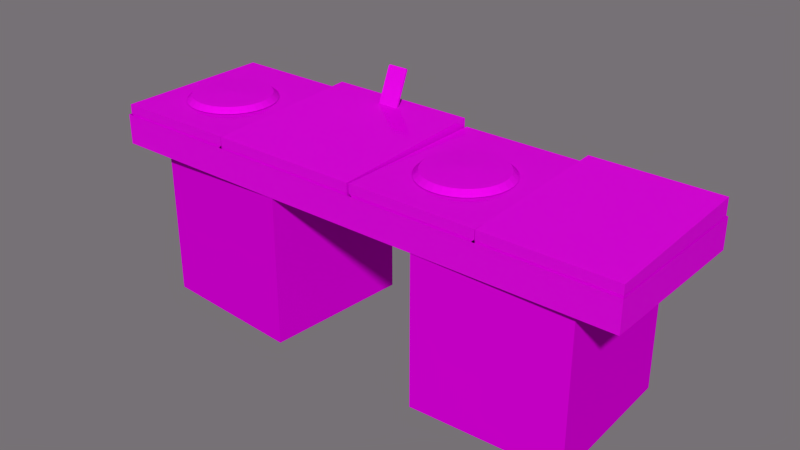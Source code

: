 # Source: dj_set_reduced.blend  (saved by Blender 2.79.0; exported with 4.5.12 LTS)
import bpy
from mathutils import Matrix  # noqa: F401  (used for matrix-valued properties, if any)

bpy.ops.wm.read_factory_settings(use_empty=True)
scene = bpy.context.scene
scene.name = 'Scene'

# ---- collections
col_collection_1 = bpy.data.collections.new('Collection 1'); scene.collection.children.link(col_collection_1)

# ---- images (referenced by path relative to the original .blend; pixels are not part of the script)
import os
ASSET_DIR = os.environ.get("B2B_ASSET_DIR", "")  # directory of the original .blend (textures are referenced by path, not embedded)
HERE = os.path.dirname(os.path.abspath(__file__))  # packed textures are extracted next to this script under _unpacked/

def load_image(name, relpath, width, height, colorspace="sRGB"):
    """Load a texture the original file referenced (path relative to the .blend, or extracted next to this script)."""
    p = next((c for c in (os.path.join(HERE, relpath), os.path.join(ASSET_DIR, relpath)) if relpath and os.path.exists(c)), "")
    if p:
        img = bpy.data.images.load(p, check_existing=True)
        img.name = name
    else:  # same state as the original file: an image datablock whose file is absent (Cycles renders it pink)
        img = bpy.data.images.new(name, width, height)
        img.source = "FILE"
        img.filepath = "//" + (relpath or name)
    img.colorspace_settings.name = colorspace
    return img
img_dj_mixer_bd_png = load_image('DJ_mixer_BD.png', 'DJ_mixer_BD.png', 1024, 1024, 'sRGB')

# ---- materials (node trees are filled in below, after node groups)
mat_roulettes = bpy.data.materials.new('Roulettes')
mat_roulettes.alpha_threshold = 0.0
mat_roulettes.diffuse_color = (0.04677, 0.05, 0.04901, 1.0)
mat_roulettes.roughness = 0.5
mat_roulettes.line_color = (0.0, 0.0, 0.0, 1.0)
mat_black = bpy.data.materials.new('Black')
mat_black.alpha_threshold = 0.0
mat_black.diffuse_color = (0.006728, 0.007193, 0.00705, 1.0)
mat_black.roughness = 0.5
mat_black.line_color = (0.0, 0.0, 0.0, 1.0)
mat_disc1 = bpy.data.materials.new('Disc1')
mat_disc1.alpha_threshold = 0.0
mat_disc1.diffuse_color = (0.09214, 0.0985, 0.09655, 1.0)
mat_disc1.roughness = 0.5
mat_disc1.line_color = (0.0, 0.0, 0.0, 1.0)
mat_fly = bpy.data.materials.new('Fly')
mat_fly.alpha_threshold = 0.0
mat_fly.diffuse_color = (0.218, 0.233, 0.2284, 1.0)
mat_fly.roughness = 0.5
mat_fly.line_color = (0.0, 0.0, 0.0, 1.0)

# ---- material node trees
mat_roulettes.use_nodes = True; mat_roulettes.node_tree.nodes.clear()
_N = mat_roulettes.node_tree.nodes; _L = mat_roulettes.node_tree.links
n0 = _N.new('ShaderNodeOutputMaterial'); n0.name = 'Material Output'; n0.location = (300, 300)
n0.width = 120
n1 = _N.new('ShaderNodeBsdfDiffuse'); n1.name = 'Diffuse BSDF'; n1.location = (10, 300)
n1.inputs[0].default_value = (0.4533, 0.4533, 0.4533, 1.0)
_L.new(n1.outputs[0], n0.inputs[0])
n0.is_active_output = True
mat_black.use_nodes = True; mat_black.node_tree.nodes.clear()
_N = mat_black.node_tree.nodes; _L = mat_black.node_tree.links
n0 = _N.new('ShaderNodeOutputMaterial'); n0.name = 'Material Output'; n0.location = (300, 300)
n0.width = 120
n1 = _N.new('ShaderNodeBsdfDiffuse'); n1.name = 'Diffuse BSDF'; n1.location = (10, 300)
n1.inputs[0].default_value = (0.05999, 0.05999, 0.05999, 1.0)
_L.new(n1.outputs[0], n0.inputs[0])
n0.is_active_output = True
mat_disc1.use_nodes = True; mat_disc1.node_tree.nodes.clear()
_N = mat_disc1.node_tree.nodes; _L = mat_disc1.node_tree.links
n0 = _N.new('ShaderNodeBsdfDiffuse'); n0.name = 'Diffuse BSDF'; n0.location = (-32, 300)
n1 = _N.new('ShaderNodeOutputMaterial'); n1.name = 'Material Output'; n1.location = (748, 266)
n1.width = 120
n2 = _N.new('ShaderNodeTexImage'); n2.name = 'Image Texture'; n2.location = (-608, 163)
n2.width = 150
n2.image = img_dj_mixer_bd_png
n3 = _N.new('ShaderNodeMixShader'); n3.name = 'Mix Shader'; n3.location = (273, 273)
n3.width = 150
n3.inputs[0].default_value = 0.75
n4 = _N.new('ShaderNodeBsdfAnisotropic'); n4.name = 'Glossy BSDF'; n4.location = (-63, 111)
n4.distribution = 'BECKMANN'
n4.inputs[0].default_value = (0.04677, 0.05, 0.04901, 1.0)
n4.inputs[1].default_value = 0.1414
_L.new(n0.outputs[0], n3.inputs[2])
_L.new(n4.outputs[0], n3.inputs[1])
_L.new(n3.outputs[0], n1.inputs[0])
_L.new(n2.outputs[0], n0.inputs[0])
n1.is_active_output = True
mat_fly.use_nodes = True; mat_fly.node_tree.nodes.clear()
_N = mat_fly.node_tree.nodes; _L = mat_fly.node_tree.links
n0 = _N.new('ShaderNodeOutputMaterial'); n0.name = 'Material Output'; n0.location = (300, 300)
n0.width = 120
n1 = _N.new('ShaderNodeBsdfDiffuse'); n1.name = 'Diffuse BSDF'; n1.location = (10, 300)
n2 = _N.new('ShaderNodeTexCoord'); n2.name = 'Texture Coordinate'; n2.location = (-704, 168)
n2.width = 150
n3 = _N.new('ShaderNodeTexImage'); n3.name = 'Image Texture'; n3.location = (-499, 212)
n3.width = 150
n3.image = img_dj_mixer_bd_png
n4 = _N.new('ShaderNodeHueSaturation'); n4.name = 'Hue Saturation Value'; n4.location = (-212, 222)
n4.inputs[2].default_value = 0.696
_L.new(n1.outputs[0], n0.inputs[0])
_L.new(n3.outputs[0], n4.inputs[4])
_L.new(n2.outputs[2], n3.inputs[0])
_L.new(n4.outputs[0], n1.inputs[0])
n0.is_active_output = True

# ---- world
world_world = bpy.data.worlds.new('World'); scene.world = world_world
world_world.use_nodes = True; world_world.node_tree.nodes.clear()
_N = world_world.node_tree.nodes; _L = world_world.node_tree.links
n0 = _N.new('ShaderNodeOutputWorld'); n0.name = 'World Output'; n0.location = (300, 300)
n0.width = 120
n1 = _N.new('ShaderNodeBackground'); n1.name = 'Background'; n1.location = (10, 300)
n1.width = 150
n1.inputs[0].default_value = (0.214, 0.1958, 0.2114, 1.0)
n1.inputs[1].default_value = 0.85
_L.new(n1.outputs[0], n0.inputs[0])
n0.is_active_output = True
world_world.color = (0.05088, 0.05088, 0.05088)
world_world.use_sun_shadow = False
world_world.sun_shadow_jitter_overblur = 0.0
world_world.cycles.sampling_method = 'MANUAL'
world_world.light_settings.ao_factor = 0.2

# ---- meshes
me_fly_sol_003 = bpy.data.meshes.new('Fly_sol.003')
me_fly_sol_003.from_pydata([(-0.935, -0.2651, 0.3089), (-0.3172, -0.2643, 0.3089), (-0.3181, 0.3535, 0.3089), (-0.9359, 0.3527, 0.3089), (-0.935, -0.2651, -0.3089), (-0.3172, -0.2643, -0.3089), (-0.3181, 0.3535, -0.3089), (-0.9359, 0.3527, -0.3089), (0.9359, 0.2604, 0.3089), (0.3219, 0.3293, 0.3089), (0.253, -0.2846, 0.3089), (0.867, -0.3535, 0.3089), (0.9359, 0.2604, -0.3089), (0.3219, 0.3293, -0.3089), (0.253, -0.2846, -0.3089), (0.867, -0.3535, -0.3089)], [], [(4, 0, 3, 7), (0, 4, 5, 1), (6, 2, 1, 5), (7, 3, 2, 6), (3, 0, 1, 2), (7, 6, 5, 4), (12, 8, 11, 15), (8, 12, 13, 9), (14, 10, 9, 13), (15, 11, 10, 14), (11, 8, 9, 10), (15, 14, 13, 12)])
me_fly_sol_003.polygons.foreach_set('material_index', [3, 3, 3, 3, 3, 3, 3, 3, 3, 3, 3, 3])
_uv = me_fly_sol_003.uv_layers.new(name='UVTex')
_uv.uv.foreach_set('vector', [0.03079, 0.2536, 0.03079, 0.3901, 0.1465, 0.3901, 0.1465, 0.2536, 0.1477, 0.3902, 0.1477, 0.2533, 0.03158, 0.2533, 0.03158, 0.3902, 0.1487, 0.2536, 0.1487, 0.3901, 0.03138, 0.3901, 0.03138, 0.2536, 0.1479, 0.2533, 0.1479, 0.3902, 0.03173, 0.3902, 0.03173, 0.2533, 0.1644, 0.3911, 0.1646, 0.2522, 0.3206, 0.2525, 0.3204, 0.3913, 0.228, 0.1839, 0.2826, 0.1839, 0.2827, 0.1293, 0.228, 0.1293, 0.03079, 0.2536, 0.03079, 0.3901, 0.1465, 0.3901, 0.1465, 0.2536, 0.1477, 0.3902, 0.1477, 0.2533, 0.03158, 0.2533, 0.03158, 0.3902, 0.1487, 0.2536, 0.1487, 0.3901, 0.03138, 0.3901, 0.03138, 0.2536, 0.1479, 0.2533, 0.1479, 0.3902, 0.03173, 0.3902, 0.03173, 0.2533, 0.1644, 0.3911, 0.1646, 0.2522, 0.3206, 0.2525, 0.3204, 0.3913, 0.228, 0.1839, 0.2826, 0.1839, 0.2827, 0.1293, 0.228, 0.1293])
_ca = me_fly_sol_003.color_attributes.new('Col', 'BYTE_COLOR', 'CORNER')
_ca.data.foreach_set('color', [1.0, 1.0, 1.0, 1.0, 1.0, 1.0, 1.0, 1.0, 1.0, 1.0, 1.0, 1.0, 1.0, 1.0, 1.0, 1.0, 1.0, 1.0, 1.0, 1.0, 1.0, 1.0, 1.0, 1.0, 1.0, 1.0, 1.0, 1.0, 1.0, 1.0, 1.0, 1.0, 1.0, 1.0, 1.0, 1.0, 1.0, 1.0, 1.0, 1.0, 1.0, 1.0, 1.0, 1.0, 1.0, 1.0, 1.0, 1.0, 1.0, 1.0, 1.0, 1.0, 1.0, 1.0, 1.0, 1.0, 1.0, 1.0, 1.0, 1.0, 1.0, 1.0, 1.0, 1.0, 1.0, 1.0, 1.0, 1.0, 1.0, 1.0, 1.0, 1.0, 1.0, 1.0, 1.0, 1.0, 1.0, 1.0, 1.0, 1.0, 1.0, 1.0, 1.0, 1.0, 1.0, 1.0, 1.0, 1.0, 1.0, 1.0, 1.0, 1.0, 1.0, 1.0, 1.0, 1.0, 1.0, 1.0, 1.0, 1.0, 1.0, 1.0, 1.0, 1.0, 1.0, 1.0, 1.0, 1.0, 1.0, 1.0, 1.0, 1.0, 1.0, 1.0, 1.0, 1.0, 1.0, 1.0, 1.0, 1.0, 1.0, 1.0, 1.0, 1.0, 1.0, 1.0, 1.0, 1.0, 1.0, 1.0, 1.0, 1.0, 1.0, 1.0, 1.0, 1.0, 1.0, 1.0, 1.0, 1.0, 1.0, 1.0, 1.0, 1.0, 1.0, 1.0, 1.0, 1.0, 1.0, 1.0, 1.0, 1.0, 1.0, 1.0, 1.0, 1.0, 1.0, 1.0, 1.0, 1.0, 1.0, 1.0, 1.0, 1.0, 1.0, 1.0, 1.0, 1.0, 1.0, 1.0, 1.0, 1.0, 1.0, 1.0, 1.0, 1.0, 1.0, 1.0, 1.0, 1.0, 1.0, 1.0, 1.0, 1.0, 1.0, 1.0, 1.0, 1.0, 1.0, 1.0, 1.0, 1.0])
me_fly_sol_003.materials.append(mat_roulettes)
me_fly_sol_003.materials.append(mat_black)
me_fly_sol_003.materials.append(mat_disc1)
me_fly_sol_003.materials.append(mat_fly)
me_fly_sol_003.use_remesh_preserve_volume = False
me_fly_sol_003.use_remesh_preserve_attributes = False
me_fly_sol_003.use_mirror_vertex_groups = False
me_fly_sol_003.update()
me_iphone_module = bpy.data.meshes.new('Iphone_module')
me_iphone_module.from_pydata([(1.0, -1.0, 0.0), (-1.0, -1.0, 0.0), (1.0, 1.0, 0.1003), (-1.0, 1.0, 0.1003), (1.0, -1.0, -0.1078), (-1.0, -1.0, -0.1078), (1.0, 1.0, -0.1078), (-1.0, 1.0, -0.1078), (1.0, -1.0, -0.224), (-1.0, -1.0, -0.224), (1.0, 1.0, -0.224), (-1.0, 1.0, -0.224), (1.0, -1.0, -0.3318), (-1.0, -1.0, -0.3318), (1.0, 1.0, -0.3318), (-1.0, 1.0, -0.3318), (0.1441, 0.9305, 0.5166), (0.1441, 0.7484, 0.08501), (-0.1299, 0.9305, 0.5166), (-0.1299, 0.7484, 0.08501), (0.1485, 0.9211, 0.4945), (0.1485, 0.7577, 0.1071), (-0.1343, 0.9211, 0.4945), (-0.1343, 0.7577, 0.1071), (-0.1118, 0.7454, 0.07801), (0.1259, 0.7454, 0.07801), (0.1259, 0.9334, 0.5236), (-0.1118, 0.9334, 0.5236), (0.1441, 0.953, 0.5071), (-0.1299, 0.953, 0.5071), (0.1441, 0.7709, 0.07551), (-0.1299, 0.7709, 0.07551), (0.1485, 0.9437, 0.485), (0.1485, 0.7803, 0.09761), (-0.1343, 0.9437, 0.485), (-0.1343, 0.7803, 0.09761), (-0.1118, 0.768, 0.06851), (0.1259, 0.768, 0.06851), (0.1259, 0.9559, 0.5141), (-0.1118, 0.9559, 0.5141), (4.4, 1.03, -0.5054), (-2.713, 1.03, -0.5054), (4.4, 1.03, -0.1275), (-2.713, 1.03, -0.1275), (4.4, -1.019, -0.5054), (-2.713, -1.019, -0.5054), (4.4, -1.019, -0.1275), (-2.713, -1.019, -0.1275), (4.4, 0.8663, -0.5054), (4.4, -0.8761, -0.5054), (4.4, 0.8663, -0.1275), (4.4, -0.8761, -0.1275), (-2.713, 0.8663, -0.1275), (-2.713, -0.8761, -0.1275), (-2.713, 0.8663, -0.5054), (-2.713, -0.8761, -0.5054), (2.704, -0.9973, -3.109e-08), (1.027, -0.9973, 3.109e-08), (2.704, 1.003, -3.109e-08), (1.027, 1.003, 3.109e-08), (2.704, -0.9973, -0.1078), (1.027, -0.9973, -0.1078), (2.704, 1.003, -0.1078), (1.027, 1.003, -0.1078), (2.578, -0.9973, -0.224), (1.152, -0.9973, -0.224), (2.578, 1.003, -0.224), (1.152, 1.003, -0.224), (2.578, -0.9973, -0.3318), (1.152, -0.9973, -0.3318), (2.578, 1.003, -0.3318), (1.152, 1.003, -0.3318), (2.286, 0.3161, 0.006181), (2.199, 0.3876, 0.006181), (2.098, 0.4416, 0.006181), (1.988, 0.4761, 0.006181), (1.874, 0.4896, 0.006181), (1.758, 0.4818, 0.006181), (1.647, 0.4528, 0.006181), (1.543, 0.4039, 0.006181), (1.452, 0.3368, 0.006181), (1.376, 0.2543, 0.006181), (1.319, 0.1593, 0.006181), (1.282, 0.05567, 0.006181), (1.268, -0.0527, 0.006181), (1.276, -0.1616, 0.006181), (1.307, -0.267, 0.006181), (1.359, -0.3646, 0.006181), (1.43, -0.4508, 0.006181), (1.517, -0.5223, 0.006181), (1.618, -0.5763, 0.006181), (1.728, -0.6108, 0.006181), (1.843, -0.6243, 0.006181), (1.958, -0.6165, 0.006181), (2.07, -0.5875, 0.006181), (2.173, -0.5386, 0.006181), (2.264, -0.4715, 0.006181), (2.34, -0.389, 0.006181), (2.397, -0.294, 0.006181), (2.434, -0.1904, 0.006181), (2.448, -0.08199, 0.006181), (2.44, 0.02695, 0.006181), (2.409, 0.1323, 0.006181), (2.357, 0.2299, 0.006181), (2.235, 0.2699, 0.07113), (2.158, 0.3328, 0.07113), (2.069, 0.3803, 0.07113), (1.973, 0.4106, 0.07113), (1.872, 0.4225, 0.07113), (1.77, 0.4156, 0.07113), (1.672, 0.3902, 0.07113), (1.581, 0.3471, 0.07113), (1.501, 0.2881, 0.07113), (1.434, 0.2155, 0.07113), (1.384, 0.132, 0.07113), (1.352, 0.04085, 0.07113), (1.339, -0.05447, 0.07113), (1.346, -0.1503, 0.07113), (1.373, -0.2429, 0.07113), (1.419, -0.3288, 0.07113), (1.481, -0.4046, 0.07113), (1.558, -0.4675, 0.07113), (1.647, -0.515, 0.07113), (1.743, -0.5453, 0.07113), (1.844, -0.5572, 0.07113), (1.946, -0.5503, 0.07113), (2.044, -0.5249, 0.07113), (2.135, -0.4818, 0.07113), (2.215, -0.4228, 0.07113), (2.282, -0.3502, 0.07113), (2.332, -0.2667, 0.07113), (2.364, -0.1755, 0.07113), (2.377, -0.08023, 0.07113), (2.37, 0.01559, 0.07113), (2.343, 0.1082, 0.07113), (2.297, 0.1941, 0.07113), (1.858, -0.06735, 0.08467), (4.388, -0.9973, -2.695e-07), (2.711, -0.9973, -2.073e-07), (4.388, 1.003, 0.09103), (2.711, 1.003, 0.09103), (4.388, -0.9973, -0.1078), (2.711, -0.9973, -0.1078), (4.388, 1.003, -0.1078), (2.711, 1.003, -0.1078), (4.388, -0.9973, -0.224), (2.711, -0.9973, -0.224), (4.388, 1.003, -0.224), (2.711, 1.003, -0.224), (4.388, -0.9973, -0.3318), (2.711, -0.9973, -0.3318), (4.388, 1.003, -0.3318), (2.711, 1.003, -0.3318), (-1.011, -0.9973, -3.109e-08), (-2.688, -0.9973, 3.109e-08), (-1.011, 1.003, -3.109e-08), (-2.688, 1.003, 3.109e-08), (-1.011, -0.9973, -0.1078), (-2.688, -0.9973, -0.1078), (-1.011, 1.003, -0.1078), (-2.688, 1.003, -0.1078), (-1.137, -0.9973, -0.224), (-2.563, -0.9973, -0.224), (-1.137, 1.003, -0.224), (-2.563, 1.003, -0.224), (-1.137, -0.9973, -0.3318), (-2.563, -0.9973, -0.3318), (-1.137, 1.003, -0.3318), (-2.563, 1.003, -0.3318), (-1.429, 0.3161, 0.006181), (-1.516, 0.3876, 0.006181), (-1.617, 0.4416, 0.006181), (-1.727, 0.4761, 0.006181), (-1.841, 0.4896, 0.006181), (-1.957, 0.4818, 0.006181), (-2.068, 0.4528, 0.006181), (-2.172, 0.4039, 0.006181), (-2.263, 0.3368, 0.006181), (-2.339, 0.2543, 0.006181), (-2.396, 0.1593, 0.006181), (-2.433, 0.05567, 0.006181), (-2.447, -0.0527, 0.006181), (-2.439, -0.1616, 0.006181), (-2.408, -0.267, 0.006181), (-2.356, -0.3646, 0.006181), (-2.285, -0.4508, 0.006181), (-2.198, -0.5223, 0.006181), (-2.097, -0.5763, 0.006181), (-1.987, -0.6108, 0.006181), (-1.872, -0.6243, 0.006181), (-1.757, -0.6165, 0.006181), (-1.645, -0.5875, 0.006181), (-1.542, -0.5386, 0.006181), (-1.451, -0.4715, 0.006181), (-1.375, -0.389, 0.006181), (-1.318, -0.294, 0.006181), (-1.281, -0.1904, 0.006181), (-1.267, -0.08199, 0.006181), (-1.275, 0.02695, 0.006181), (-1.306, 0.1323, 0.006181), (-1.358, 0.2299, 0.006181), (-1.48, 0.2699, 0.07113), (-1.557, 0.3328, 0.07113), (-1.646, 0.3803, 0.07113), (-1.742, 0.4106, 0.07113), (-1.843, 0.4225, 0.07113), (-1.945, 0.4156, 0.07113), (-2.043, 0.3902, 0.07113), (-2.134, 0.3471, 0.07113), (-2.214, 0.2881, 0.07113), (-2.281, 0.2155, 0.07113), (-2.331, 0.132, 0.07113), (-2.363, 0.04085, 0.07113), (-2.376, -0.05447, 0.07113), (-2.368, -0.1503, 0.07113), (-2.342, -0.2429, 0.07113), (-2.296, -0.3288, 0.07113), (-2.233, -0.4046, 0.07113), (-2.157, -0.4675, 0.07113), (-2.068, -0.515, 0.07113), (-1.971, -0.5453, 0.07113), (-1.87, -0.5572, 0.07113), (-1.769, -0.5503, 0.07113), (-1.671, -0.5249, 0.07113), (-1.58, -0.4818, 0.07113), (-1.5, -0.4228, 0.07113), (-1.433, -0.3502, 0.07113), (-1.383, -0.2667, 0.07113), (-1.351, -0.1755, 0.07113), (-1.338, -0.08023, 0.07113), (-1.345, 0.01559, 0.07113), (-1.372, 0.1082, 0.07113), (-1.418, 0.1941, 0.07113), (-1.857, -0.06735, 0.08467)], [], [(2, 3, 1, 0), (4, 8, 10, 6), (0, 4, 6, 2), (4, 0, 1, 5), (2, 6, 7, 3), (3, 7, 5, 1), (8, 12, 14, 10), (8, 4, 5, 9), (6, 10, 11, 7), (7, 11, 9, 5), (14, 12, 13, 15), (10, 14, 15, 11), (11, 15, 13, 9), (12, 8, 9, 13), (22, 18, 29, 34), (33, 32, 20, 21), (35, 31, 19, 23), (39, 29, 18, 27), (21, 17, 30, 33), (33, 30, 37, 36, 31, 35, 34, 29, 39, 38, 28, 32), (24, 19, 31, 36), (32, 28, 16, 20), (25, 24, 36, 37), (21, 20, 16, 26, 27, 18, 22, 23, 19, 24, 25, 17), (26, 16, 28, 38), (23, 22, 34, 35), (37, 30, 17, 25), (27, 26, 38, 39), (42, 40, 41, 43), (46, 47, 45, 44), (48, 40, 42, 50), (52, 43, 41, 54), (44, 49, 51, 46), (49, 48, 50, 51), (47, 53, 55, 45), (53, 52, 54, 55), (40, 48, 49, 44, 45, 55, 54, 41), (58, 59, 57, 56), (60, 64, 66, 62), (56, 60, 62, 58), (60, 56, 57, 61), (58, 62, 63, 59), (59, 63, 61, 57), (64, 68, 70, 66), (64, 60, 61, 65), (62, 66, 67, 63), (63, 67, 65, 61), (70, 68, 69, 71), (66, 70, 71, 67), (67, 71, 69, 65), (68, 64, 65, 69), (128, 127, 95, 96), (125, 124, 92, 93), (122, 121, 89, 90), (119, 118, 86, 87), (116, 115, 83, 84), (113, 112, 80, 81), (110, 109, 77, 78), (107, 106, 74, 75), (135, 103, 72, 104), (133, 132, 100, 101), (130, 129, 97, 98), (127, 126, 94, 95), (124, 123, 91, 92), (121, 120, 88, 89), (118, 117, 85, 86), (115, 114, 82, 83), (112, 111, 79, 80), (109, 108, 76, 77), (106, 105, 73, 74), (135, 134, 102, 103), (132, 131, 99, 100), (129, 128, 96, 97), (126, 125, 93, 94), (123, 122, 90, 91), (120, 119, 87, 88), (117, 116, 84, 85), (114, 113, 81, 82), (111, 110, 78, 79), (108, 107, 75, 76), (105, 104, 72, 73), (134, 133, 101, 102), (131, 130, 98, 99), (136, 127, 128), (136, 124, 125), (136, 121, 122), (136, 118, 119), (136, 115, 116), (136, 112, 113), (136, 109, 110), (136, 106, 107), (136, 135, 104), (136, 132, 133), (136, 129, 130), (136, 126, 127), (136, 123, 124), (136, 120, 121), (136, 117, 118), (136, 114, 115), (136, 111, 112), (136, 108, 109), (136, 105, 106), (136, 134, 135), (136, 131, 132), (136, 128, 129), (136, 125, 126), (136, 122, 123), (136, 119, 120), (136, 116, 117), (136, 113, 114), (136, 110, 111), (136, 107, 108), (136, 104, 105), (136, 133, 134), (136, 130, 131), (139, 140, 138, 137), (141, 145, 147, 143), (137, 141, 143, 139), (141, 137, 138, 142), (139, 143, 144, 140), (140, 144, 142, 138), (145, 149, 151, 147), (145, 141, 142, 146), (143, 147, 148, 144), (144, 148, 146, 142), (151, 149, 150, 152), (147, 151, 152, 148), (148, 152, 150, 146), (149, 145, 146, 150), (155, 156, 154, 153), (157, 161, 163, 159), (153, 157, 159, 155), (157, 153, 154, 158), (155, 159, 160, 156), (156, 160, 158, 154), (161, 165, 167, 163), (161, 157, 158, 162), (159, 163, 164, 160), (160, 164, 162, 158), (167, 165, 166, 168), (163, 167, 168, 164), (164, 168, 166, 162), (165, 161, 162, 166), (225, 224, 192, 193), (222, 221, 189, 190), (219, 218, 186, 187), (216, 215, 183, 184), (213, 212, 180, 181), (210, 209, 177, 178), (207, 206, 174, 175), (204, 203, 171, 172), (232, 200, 169, 201), (230, 229, 197, 198), (227, 226, 194, 195), (224, 223, 191, 192), (221, 220, 188, 189), (218, 217, 185, 186), (215, 214, 182, 183), (212, 211, 179, 180), (209, 208, 176, 177), (206, 205, 173, 174), (203, 202, 170, 171), (232, 231, 199, 200), (229, 228, 196, 197), (226, 225, 193, 194), (223, 222, 190, 191), (220, 219, 187, 188), (217, 216, 184, 185), (214, 213, 181, 182), (211, 210, 178, 179), (208, 207, 175, 176), (205, 204, 172, 173), (202, 201, 169, 170), (231, 230, 198, 199), (228, 227, 195, 196), (233, 224, 225), (233, 221, 222), (233, 218, 219), (233, 215, 216), (233, 212, 213), (233, 209, 210), (233, 206, 207), (233, 203, 204), (233, 232, 201), (233, 229, 230), (233, 226, 227), (233, 223, 224), (233, 220, 221), (233, 217, 218), (233, 214, 215), (233, 211, 212), (233, 208, 209), (233, 205, 206), (233, 202, 203), (233, 231, 232), (233, 228, 229), (233, 225, 226), (233, 222, 223), (233, 219, 220), (233, 216, 217), (233, 213, 214), (233, 210, 211), (233, 207, 208), (233, 204, 205), (233, 201, 202), (233, 230, 231), (233, 227, 228)])
_uv = me_iphone_module.uv_layers.new(name='UVMap')
_uv.uv.foreach_set('vector', [0.3017, 0.7344, 0.03261, 0.7344, 0.03261, 0.4114, 0.3017, 0.4114, 0.6437, 0.6212, 0.6437, 0.6198, 0.9259, 0.6198, 0.9259, 0.6212, 0.6437, 0.6518, 0.6437, 0.6212, 0.9259, 0.6212, 0.9259, 0.6518, 0.8972, 0.6209, 0.8972, 0.6512, 0.7046, 0.6512, 0.7046, 0.6209, 0.721, 0.6493, 0.721, 0.6409, 0.6387, 0.6409, 0.6387, 0.6493, 0.6437, 0.6518, 0.6437, 0.6212, 0.9259, 0.6212, 0.9259, 0.6518, 0.6437, 0.6198, 0.6437, 0.6159, 0.9259, 0.6159, 0.9259, 0.6198, 0.8463, 0.6197, 0.8972, 0.6209, 0.7046, 0.6209, 0.7555, 0.6197, 0.721, 0.6409, 0.7149, 0.6319, 0.6448, 0.6319, 0.6387, 0.6409, 0.6437, 0.6212, 0.6437, 0.6198, 0.9259, 0.6198, 0.9259, 0.6212, 0.5119, 0.6765, 0.5119, 0.6496, 0.4939, 0.6496, 0.4939, 0.6765, 0.7149, 0.6319, 0.7149, 0.6235, 0.6448, 0.6235, 0.6448, 0.6319, 0.6437, 0.6198, 0.6437, 0.6159, 0.9259, 0.6159, 0.9259, 0.6198, 0.8463, 0.6186, 0.8463, 0.6197, 0.7555, 0.6197, 0.7555, 0.6186, 0.8819, 0.4646, 0.8831, 0.4766, 0.8831, 0.4766, 0.8819, 0.4646, 0.9548, 0.2952, 0.9548, 0.4646, 0.9548, 0.4646, 0.9548, 0.2952, 0.8819, 0.2952, 0.8831, 0.2832, 0.8831, 0.2832, 0.8819, 0.2952, 0.8877, 0.4804, 0.8831, 0.4766, 0.8831, 0.4766, 0.8877, 0.4804, 0.9548, 0.2952, 0.9537, 0.2832, 0.9537, 0.2832, 0.9548, 0.2952, 0.7441, 0.2018, 0.7438, 0.2004, 0.7423, 0.2, 0.7237, 0.2, 0.7223, 0.2004, 0.7219, 0.2018, 0.7219, 0.2211, 0.7223, 0.2225, 0.7237, 0.2229, 0.7423, 0.2229, 0.7438, 0.2225, 0.7441, 0.2211, 0.8877, 0.2794, 0.8831, 0.2832, 0.8831, 0.2832, 0.8877, 0.2794, 0.9548, 0.4646, 0.9537, 0.4766, 0.9537, 0.4766, 0.9548, 0.4646, 0.949, 0.2794, 0.8877, 0.2794, 0.8877, 0.2794, 0.949, 0.2794, 0.7307, 0.2433, 0.5801, 0.2433, 0.5701, 0.2413, 0.5669, 0.2332, 0.5669, 0.1268, 0.5701, 0.1187, 0.5801, 0.1167, 0.7307, 0.1167, 0.7456, 0.1187, 0.7488, 0.1268, 0.7488, 0.2332, 0.7434, 0.2413, 0.949, 0.4804, 0.9537, 0.4766, 0.9537, 0.4766, 0.949, 0.4804, 0.8819, 0.2952, 0.8819, 0.4646, 0.8819, 0.4646, 0.8819, 0.2952, 0.949, 0.2794, 0.9537, 0.2832, 0.9537, 0.2832, 0.949, 0.2794, 0.8877, 0.4804, 0.949, 0.4804, 0.949, 0.4804, 0.8877, 0.4804, 0.7561, 0.08846, 0.7561, 0.009149, 0.05242, 0.009149, 0.05242, 0.08846, 0.7561, 0.08846, 0.05242, 0.08846, 0.05242, 0.009149, 0.7561, 0.009149, 0.7323, 0.008985, 0.7577, 0.008985, 0.7577, 0.0883, 0.7323, 0.0883, 0.7323, 0.0883, 0.7577, 0.0883, 0.7577, 0.008985, 0.7323, 0.008985, 0.05149, 0.008985, 0.0696, 0.008985, 0.0696, 0.0883, 0.05149, 0.0883, 0.293, 0.008985, 0.4998, 0.008985, 0.4998, 0.0883, 0.293, 0.0883, 0.05149, 0.0883, 0.0696, 0.0883, 0.0696, 0.008985, 0.05149, 0.008985, 0.293, 0.0883, 0.4998, 0.0883, 0.4998, 0.008985, 0.293, 0.008985, 0.3644, 0.2799, 0.3637, 0.2799, 0.3559, 0.2799, 0.3553, 0.2799, 0.3553, 0.3418, 0.3559, 0.3418, 0.3637, 0.3418, 0.3644, 0.3418, 0.4326, 0.6794, 0.3335, 0.6794, 0.3335, 0.4989, 0.4326, 0.4989, 0.6437, 0.6212, 0.6437, 0.6198, 0.9259, 0.6198, 0.9259, 0.6212, 0.6437, 0.6518, 0.6437, 0.6212, 0.9259, 0.6212, 0.9259, 0.6518, 0.9742, 0.6186, 0.9742, 0.6568, 0.6228, 0.6568, 0.6228, 0.6186, 0.721, 0.6493, 0.721, 0.6409, 0.6387, 0.6409, 0.6387, 0.6493, 0.6437, 0.6518, 0.6437, 0.6212, 0.9259, 0.6212, 0.9259, 0.6518, 0.6437, 0.6198, 0.6437, 0.6159, 0.9259, 0.6159, 0.9259, 0.6198, 0.9541, 0.5667, 0.9742, 0.6186, 0.6228, 0.6186, 0.6428, 0.5667, 0.721, 0.6409, 0.7149, 0.6319, 0.6448, 0.6319, 0.6387, 0.6409, 0.6437, 0.6212, 0.6437, 0.6198, 0.9259, 0.6198, 0.9259, 0.6212, 0.5119, 0.6765, 0.5119, 0.6496, 0.4939, 0.6496, 0.4939, 0.6765, 0.7149, 0.6319, 0.7149, 0.6235, 0.6448, 0.6235, 0.6448, 0.6319, 0.6437, 0.6198, 0.6437, 0.6159, 0.9259, 0.6159, 0.9259, 0.6198, 0.9541, 0.5454, 0.9541, 0.5667, 0.6428, 0.5667, 0.6428, 0.5454, 0.8705, 0.668, 0.8692, 0.668, 0.8744, 0.656, 0.8758, 0.656, 0.8593, 0.668, 0.8511, 0.668, 0.8548, 0.656, 0.8637, 0.656, 0.8296, 0.668, 0.8171, 0.668, 0.8182, 0.656, 0.8316, 0.656, 0.7913, 0.668, 0.7788, 0.668, 0.7768, 0.656, 0.7902, 0.656, 0.7573, 0.668, 0.7491, 0.668, 0.7447, 0.656, 0.7536, 0.656, 0.7392, 0.668, 0.7379, 0.668, 0.7326, 0.656, 0.734, 0.656, 0.7429, 0.668, 0.7491, 0.668, 0.7447, 0.656, 0.7381, 0.656, 0.7674, 0.668, 0.7788, 0.668, 0.7768, 0.656, 0.7644, 0.656, 0.8171, 0.668, 0.8182, 0.656, 0.8042, 0.656, 0.8042, 0.668, 0.841, 0.668, 0.8511, 0.668, 0.8548, 0.656, 0.844, 0.656, 0.8655, 0.668, 0.8692, 0.668, 0.8744, 0.656, 0.8703, 0.656, 0.8692, 0.668, 0.8655, 0.668, 0.8703, 0.656, 0.8744, 0.656, 0.8511, 0.668, 0.841, 0.668, 0.844, 0.656, 0.8548, 0.656, 0.8171, 0.668, 0.8042, 0.668, 0.8042, 0.656, 0.8182, 0.656, 0.7788, 0.668, 0.7674, 0.668, 0.7644, 0.656, 0.7768, 0.656, 0.7491, 0.668, 0.7429, 0.668, 0.7381, 0.656, 0.7447, 0.656, 0.7379, 0.668, 0.7392, 0.668, 0.734, 0.656, 0.7326, 0.656, 0.7491, 0.668, 0.7573, 0.668, 0.7536, 0.656, 0.7447, 0.656, 0.7788, 0.668, 0.7913, 0.668, 0.7902, 0.656, 0.7768, 0.656, 0.8171, 0.668, 0.8296, 0.668, 0.8316, 0.656, 0.8182, 0.656, 0.8511, 0.668, 0.8593, 0.668, 0.8637, 0.656, 0.8548, 0.656, 0.8692, 0.668, 0.8705, 0.668, 0.8758, 0.656, 0.8744, 0.656, 0.8655, 0.668, 0.8593, 0.668, 0.8637, 0.656, 0.8703, 0.656, 0.841, 0.668, 0.8296, 0.668, 0.8316, 0.656, 0.844, 0.656, 0.8042, 0.668, 0.7913, 0.668, 0.7902, 0.656, 0.8042, 0.656, 0.7674, 0.668, 0.7573, 0.668, 0.7536, 0.656, 0.7644, 0.656, 0.7429, 0.668, 0.7392, 0.668, 0.734, 0.656, 0.7381, 0.656, 0.7392, 0.668, 0.7429, 0.668, 0.7381, 0.656, 0.734, 0.656, 0.7573, 0.668, 0.7674, 0.668, 0.7644, 0.656, 0.7536, 0.656, 0.7913, 0.668, 0.8042, 0.668, 0.8042, 0.656, 0.7902, 0.656, 0.8296, 0.668, 0.841, 0.668, 0.844, 0.656, 0.8316, 0.656, 0.8593, 0.668, 0.8655, 0.668, 0.8703, 0.656, 0.8637, 0.656, 0.3831, 0.5828, 0.4121, 0.5745, 0.4126, 0.5828, 0.3831, 0.5828, 0.404, 0.5525, 0.4077, 0.559, 0.3831, 0.5828, 0.3889, 0.5408, 0.3944, 0.5433, 0.3831, 0.5828, 0.3718, 0.5433, 0.3774, 0.5408, 0.3831, 0.5828, 0.3586, 0.559, 0.3623, 0.5525, 0.3831, 0.5828, 0.3536, 0.5828, 0.3542, 0.5745, 0.3831, 0.5828, 0.3586, 0.6066, 0.3559, 0.5992, 0.3831, 0.5828, 0.3718, 0.6224, 0.3667, 0.6184, 0.3831, 0.5828, 0.3889, 0.6248, 0.3831, 0.6256, 0.3831, 0.5828, 0.404, 0.6131, 0.3995, 0.6184, 0.3831, 0.5828, 0.4121, 0.5912, 0.4104, 0.5992, 0.3831, 0.5828, 0.4104, 0.5664, 0.4121, 0.5745, 0.3831, 0.5828, 0.3995, 0.5472, 0.404, 0.5525, 0.3831, 0.5828, 0.3831, 0.54, 0.3889, 0.5408, 0.3831, 0.5828, 0.3667, 0.5472, 0.3718, 0.5433, 0.3831, 0.5828, 0.3559, 0.5664, 0.3586, 0.559, 0.3831, 0.5828, 0.3542, 0.5912, 0.3536, 0.5828, 0.3831, 0.5828, 0.3623, 0.6131, 0.3586, 0.6066, 0.3831, 0.5828, 0.3774, 0.6248, 0.3718, 0.6224, 0.3831, 0.5828, 0.3944, 0.6224, 0.3889, 0.6248, 0.3831, 0.5828, 0.4077, 0.6066, 0.404, 0.6131, 0.3831, 0.5828, 0.4126, 0.5828, 0.4121, 0.5912, 0.3831, 0.5828, 0.4077, 0.559, 0.4104, 0.5664, 0.3831, 0.5828, 0.3944, 0.5433, 0.3995, 0.5472, 0.3831, 0.5828, 0.3774, 0.5408, 0.3831, 0.54, 0.3831, 0.5828, 0.3623, 0.5525, 0.3667, 0.5472, 0.3831, 0.5828, 0.3542, 0.5745, 0.3559, 0.5664, 0.3831, 0.5828, 0.3559, 0.5992, 0.3542, 0.5912, 0.3831, 0.5828, 0.3667, 0.6184, 0.3623, 0.6131, 0.3831, 0.5828, 0.3831, 0.6256, 0.3774, 0.6248, 0.3831, 0.5828, 0.3995, 0.6184, 0.3944, 0.6224, 0.3831, 0.5828, 0.4104, 0.5992, 0.4077, 0.6066, 0.5227, 0.4316, 0.3637, 0.4316, 0.3637, 0.1073, 0.5227, 0.1073, 0.6437, 0.6212, 0.6437, 0.6198, 0.9259, 0.6198, 0.9259, 0.6212, 0.6437, 0.6518, 0.6437, 0.6212, 0.9259, 0.6212, 0.9259, 0.6518, 0.8972, 0.6209, 0.8972, 0.6512, 0.7046, 0.6512, 0.7046, 0.6209, 0.721, 0.6493, 0.721, 0.6409, 0.6387, 0.6409, 0.6387, 0.6493, 0.6437, 0.6518, 0.6437, 0.6212, 0.9259, 0.6212, 0.9259, 0.6518, 0.6437, 0.6198, 0.6437, 0.6159, 0.9259, 0.6159, 0.9259, 0.6198, 0.8463, 0.6197, 0.8972, 0.6209, 0.7046, 0.6209, 0.7555, 0.6197, 0.721, 0.6409, 0.7149, 0.6319, 0.6448, 0.6319, 0.6387, 0.6409, 0.6437, 0.6212, 0.6437, 0.6198, 0.9259, 0.6198, 0.9259, 0.6212, 0.5119, 0.6765, 0.5119, 0.6496, 0.4939, 0.6496, 0.4939, 0.6765, 0.7149, 0.6319, 0.7149, 0.6235, 0.6448, 0.6235, 0.6448, 0.6319, 0.6437, 0.6198, 0.6437, 0.6159, 0.9259, 0.6159, 0.9259, 0.6198, 0.8463, 0.6186, 0.8463, 0.6197, 0.7555, 0.6197, 0.7555, 0.6186, 0.4326, 0.6794, 0.3335, 0.6794, 0.3335, 0.4989, 0.4326, 0.4989, 0.6437, 0.6212, 0.6437, 0.6198, 0.9259, 0.6198, 0.9259, 0.6212, 0.6437, 0.6518, 0.6437, 0.6212, 0.9259, 0.6212, 0.9259, 0.6518, 0.9742, 0.6186, 0.9742, 0.6568, 0.6228, 0.6568, 0.6228, 0.6186, 0.721, 0.6493, 0.721, 0.6409, 0.6387, 0.6409, 0.6387, 0.6493, 0.6437, 0.6518, 0.6437, 0.6212, 0.9259, 0.6212, 0.9259, 0.6518, 0.6437, 0.6198, 0.6437, 0.6159, 0.9259, 0.6159, 0.9259, 0.6198, 0.9541, 0.5667, 0.9742, 0.6186, 0.6228, 0.6186, 0.6428, 0.5667, 0.721, 0.6409, 0.7149, 0.6319, 0.6448, 0.6319, 0.6387, 0.6409, 0.6437, 0.6212, 0.6437, 0.6198, 0.9259, 0.6198, 0.9259, 0.6212, 0.5119, 0.6765, 0.5119, 0.6496, 0.4939, 0.6496, 0.4939, 0.6765, 0.7149, 0.6319, 0.7149, 0.6235, 0.6448, 0.6235, 0.6448, 0.6319, 0.6437, 0.6198, 0.6437, 0.6159, 0.9259, 0.6159, 0.9259, 0.6198, 0.9541, 0.5454, 0.9541, 0.5667, 0.6428, 0.5667, 0.6428, 0.5454, 0.8705, 0.668, 0.8692, 0.668, 0.8744, 0.656, 0.8758, 0.656, 0.8593, 0.668, 0.8511, 0.668, 0.8548, 0.656, 0.8637, 0.656, 0.8296, 0.668, 0.8171, 0.668, 0.8182, 0.656, 0.8316, 0.656, 0.7913, 0.668, 0.7788, 0.668, 0.7768, 0.656, 0.7902, 0.656, 0.7573, 0.668, 0.7491, 0.668, 0.7447, 0.656, 0.7536, 0.656, 0.7392, 0.668, 0.7379, 0.668, 0.7326, 0.656, 0.734, 0.656, 0.7429, 0.668, 0.7491, 0.668, 0.7447, 0.656, 0.7381, 0.656, 0.7674, 0.668, 0.7788, 0.668, 0.7768, 0.656, 0.7644, 0.656, 0.8171, 0.668, 0.8182, 0.656, 0.8042, 0.656, 0.8042, 0.668, 0.841, 0.668, 0.8511, 0.668, 0.8548, 0.656, 0.844, 0.656, 0.8655, 0.668, 0.8692, 0.668, 0.8744, 0.656, 0.8703, 0.656, 0.8692, 0.668, 0.8655, 0.668, 0.8703, 0.656, 0.8744, 0.656, 0.8511, 0.668, 0.841, 0.668, 0.844, 0.656, 0.8548, 0.656, 0.8171, 0.668, 0.8042, 0.668, 0.8042, 0.656, 0.8182, 0.656, 0.7788, 0.668, 0.7674, 0.668, 0.7644, 0.656, 0.7768, 0.656, 0.7491, 0.668, 0.7429, 0.668, 0.7381, 0.656, 0.7447, 0.656, 0.7379, 0.668, 0.7392, 0.668, 0.734, 0.656, 0.7326, 0.656, 0.7491, 0.668, 0.7573, 0.668, 0.7536, 0.656, 0.7447, 0.656, 0.7788, 0.668, 0.7913, 0.668, 0.7902, 0.656, 0.7768, 0.656, 0.8171, 0.668, 0.8296, 0.668, 0.8316, 0.656, 0.8182, 0.656, 0.8511, 0.668, 0.8593, 0.668, 0.8637, 0.656, 0.8548, 0.656, 0.8692, 0.668, 0.8705, 0.668, 0.8758, 0.656, 0.8744, 0.656, 0.8655, 0.668, 0.8593, 0.668, 0.8637, 0.656, 0.8703, 0.656, 0.841, 0.668, 0.8296, 0.668, 0.8316, 0.656, 0.844, 0.656, 0.8042, 0.668, 0.7913, 0.668, 0.7902, 0.656, 0.8042, 0.656, 0.7674, 0.668, 0.7573, 0.668, 0.7536, 0.656, 0.7644, 0.656, 0.7429, 0.668, 0.7392, 0.668, 0.734, 0.656, 0.7381, 0.656, 0.7392, 0.668, 0.7429, 0.668, 0.7381, 0.656, 0.734, 0.656, 0.7573, 0.668, 0.7674, 0.668, 0.7644, 0.656, 0.7536, 0.656, 0.7913, 0.668, 0.8042, 0.668, 0.8042, 0.656, 0.7902, 0.656, 0.8296, 0.668, 0.841, 0.668, 0.844, 0.656, 0.8316, 0.656, 0.8593, 0.668, 0.8655, 0.668, 0.8703, 0.656, 0.8637, 0.656, 0.3831, 0.5828, 0.4121, 0.5745, 0.4126, 0.5828, 0.3831, 0.5828, 0.404, 0.5525, 0.4077, 0.559, 0.3831, 0.5828, 0.3889, 0.5408, 0.3944, 0.5433, 0.3831, 0.5828, 0.3718, 0.5433, 0.3774, 0.5408, 0.3831, 0.5828, 0.3586, 0.559, 0.3623, 0.5525, 0.3831, 0.5828, 0.3536, 0.5828, 0.3542, 0.5745, 0.3831, 0.5828, 0.3586, 0.6066, 0.3559, 0.5992, 0.3831, 0.5828, 0.3718, 0.6224, 0.3667, 0.6184, 0.3831, 0.5828, 0.3889, 0.6248, 0.3831, 0.6256, 0.3831, 0.5828, 0.404, 0.6131, 0.3995, 0.6184, 0.3831, 0.5828, 0.4121, 0.5912, 0.4104, 0.5992, 0.3831, 0.5828, 0.4104, 0.5664, 0.4121, 0.5745, 0.3831, 0.5828, 0.3995, 0.5472, 0.404, 0.5525, 0.3831, 0.5828, 0.3831, 0.54, 0.3889, 0.5408, 0.3831, 0.5828, 0.3667, 0.5472, 0.3718, 0.5433, 0.3831, 0.5828, 0.3559, 0.5664, 0.3586, 0.559, 0.3831, 0.5828, 0.3542, 0.5912, 0.3536, 0.5828, 0.3831, 0.5828, 0.3623, 0.6131, 0.3586, 0.6066, 0.3831, 0.5828, 0.3774, 0.6248, 0.3718, 0.6224, 0.3831, 0.5828, 0.3944, 0.6224, 0.3889, 0.6248, 0.3831, 0.5828, 0.4077, 0.6066, 0.404, 0.6131, 0.3831, 0.5828, 0.4126, 0.5828, 0.4121, 0.5912, 0.3831, 0.5828, 0.4077, 0.559, 0.4104, 0.5664, 0.3831, 0.5828, 0.3944, 0.5433, 0.3995, 0.5472, 0.3831, 0.5828, 0.3774, 0.5408, 0.3831, 0.54, 0.3831, 0.5828, 0.3623, 0.5525, 0.3667, 0.5472, 0.3831, 0.5828, 0.3542, 0.5745, 0.3559, 0.5664, 0.3831, 0.5828, 0.3559, 0.5992, 0.3542, 0.5912, 0.3831, 0.5828, 0.3667, 0.6184, 0.3623, 0.6131, 0.3831, 0.5828, 0.3831, 0.6256, 0.3774, 0.6248, 0.3831, 0.5828, 0.3995, 0.6184, 0.3944, 0.6224, 0.3831, 0.5828, 0.4104, 0.5992, 0.4077, 0.6066])
me_iphone_module.materials.append(mat_disc1)
me_iphone_module.use_remesh_preserve_volume = False
me_iphone_module.use_remesh_preserve_attributes = False
me_iphone_module.use_mirror_vertex_groups = False
me_iphone_module.update()

# ---- objects
ob_fly_sol_001 = bpy.data.objects.new('Fly_sol.001', me_fly_sol_003)
ob_iphone_module = bpy.data.objects.new('Iphone_module', me_iphone_module)

# ---- transforms, parenting, visibility, modifiers, constraints
ob_fly_sol_001.location = (2.344, 0.001393, 0.4023)
ob_fly_sol_001.rotation_euler = (0.0, -0.0, 3.181)
ob_fly_sol_001.lock_rotations_4d = False
ob_fly_sol_001.empty_display_size = 0.0
ob_fly_sol_001.color = (0.0, 0.0, 0.0, 1.0)
ob_fly_sol_001.lineart.crease_threshold = 0.0
ob_iphone_module.location = (2.087, -0.006533, 0.8782)
ob_iphone_module.scale = (0.3111, 0.3296, 0.3296)
ob_iphone_module.lineart.crease_threshold = 0.0

# ---- collection membership
col_collection_1.objects.link(ob_fly_sol_001)
col_collection_1.objects.link(ob_iphone_module)

# ---- scene / render settings (as saved in the file)
scene.frame_start = 1; scene.frame_end = 250; scene.frame_set(1)
scene.render.engine = 'CYCLES'
scene.render.image_settings.compression = 90
scene.render.resolution_percentage = 75
scene.render.dither_intensity = 0.0
scene.render.bake_margin = 2
scene.render.bake_bias = 0.0
scene.cycles.use_denoising = False
scene.cycles.samples = 100
scene.cycles.sampling_pattern = 'TABULATED_SOBOL'
scene.cycles.light_sampling_threshold = 0.0
scene.cycles.use_adaptive_sampling = False
scene.cycles.use_light_tree = False
scene.cycles.blur_glossy = 0.0
scene.cycles.volume_bounces = 1
scene.cycles.pixel_filter_type = 'GAUSSIAN'
scene.cycles.sample_clamp_indirect = 0.0
scene.view_settings.view_transform = 'Standard'
bpy.context.view_layer.update()

# ---- added for rendering (the .blend has no active camera and no usable light): camera, sun
cam_auto = bpy.data.cameras.new('AutoCamera')
cam_auto.lens = 50.0
cam_auto.sensor_width = 36.0
cam_auto.clip_end = 1000.0
ob_auto_camera = bpy.data.objects.new('AutoCamera', cam_auto)
scene.collection.objects.link(ob_auto_camera)
ob_auto_camera.location = (4.69474, -2.81243, 2.44795)
ob_auto_camera.rotation_euler = (1.09748, -7.21219e-08, 0.694738)
scene.camera = ob_auto_camera
light_auto_sun = bpy.data.lights.new('AutoSun', 'SUN')
light_auto_sun.energy = 3.0
light_auto_sun.angle = 0.0523599
ob_auto_sun = bpy.data.objects.new('AutoSun', light_auto_sun)
scene.collection.objects.link(ob_auto_sun)
ob_auto_sun.rotation_euler = (0.872665, 0.174533, 0.523599)
bpy.context.view_layer.update()

